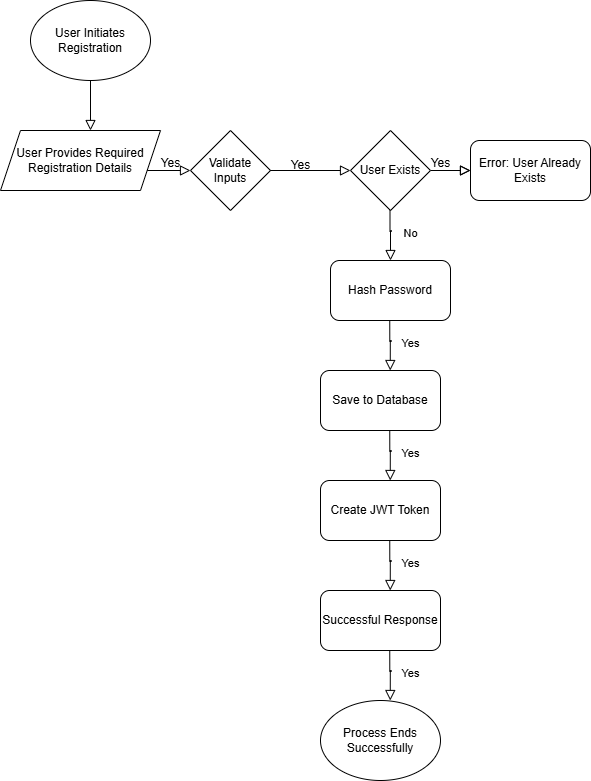

The diagram above was exported from draw.io. Its source (the exported page's mxGraphModel, read from the mxfile embedded in the PNG):
<mxGraphModel dx="1202" dy="660" grid="1" gridSize="10" guides="1" tooltips="1" connect="1" arrows="1" fold="1" page="1" pageScale="1" pageWidth="827" pageHeight="1169" math="0" shadow="0">
  <root>
    <mxCell id="WIyWlLk6GJQsqaUBKTNV-0" />
    <mxCell id="WIyWlLk6GJQsqaUBKTNV-1" parent="WIyWlLk6GJQsqaUBKTNV-0" />
    <mxCell id="WIyWlLk6GJQsqaUBKTNV-2" value="" style="rounded=0;html=1;jettySize=auto;orthogonalLoop=1;fontSize=11;endArrow=block;endFill=0;endSize=8;strokeWidth=1;shadow=0;labelBackgroundColor=none;edgeStyle=orthogonalEdgeStyle;" parent="WIyWlLk6GJQsqaUBKTNV-1" edge="1">
      <mxGeometry relative="1" as="geometry">
        <mxPoint x="220" y="120" as="sourcePoint" />
        <mxPoint x="220" y="170" as="targetPoint" />
      </mxGeometry>
    </mxCell>
    <mxCell id="WIyWlLk6GJQsqaUBKTNV-5" value="" style="edgeStyle=orthogonalEdgeStyle;rounded=0;html=1;jettySize=auto;orthogonalLoop=1;fontSize=11;endArrow=block;endFill=0;endSize=8;strokeWidth=1;shadow=0;labelBackgroundColor=none;" parent="WIyWlLk6GJQsqaUBKTNV-1" edge="1">
      <mxGeometry y="10" relative="1" as="geometry">
        <mxPoint as="offset" />
        <mxPoint x="270" y="210" as="sourcePoint" />
        <mxPoint x="320" y="210" as="targetPoint" />
      </mxGeometry>
    </mxCell>
    <mxCell id="_xukWfhO_uD2Mk0jZGJd-0" value="User Initiates Registration" style="ellipse;whiteSpace=wrap;html=1;" vertex="1" parent="WIyWlLk6GJQsqaUBKTNV-1">
      <mxGeometry x="160" y="40" width="120" height="80" as="geometry" />
    </mxCell>
    <mxCell id="_xukWfhO_uD2Mk0jZGJd-1" value="User Provides Required Registration Details" style="shape=parallelogram;perimeter=parallelogramPerimeter;whiteSpace=wrap;html=1;fixedSize=1;" vertex="1" parent="WIyWlLk6GJQsqaUBKTNV-1">
      <mxGeometry x="130" y="170" width="160" height="60" as="geometry" />
    </mxCell>
    <mxCell id="_xukWfhO_uD2Mk0jZGJd-2" value="Validate Inputs" style="rhombus;whiteSpace=wrap;html=1;" vertex="1" parent="WIyWlLk6GJQsqaUBKTNV-1">
      <mxGeometry x="320" y="170" width="80" height="80" as="geometry" />
    </mxCell>
    <mxCell id="_xukWfhO_uD2Mk0jZGJd-3" value="" style="edgeStyle=orthogonalEdgeStyle;rounded=0;html=1;jettySize=auto;orthogonalLoop=1;fontSize=11;endArrow=block;endFill=0;endSize=8;strokeWidth=1;shadow=0;labelBackgroundColor=none;" edge="1" parent="WIyWlLk6GJQsqaUBKTNV-1">
      <mxGeometry y="10" relative="1" as="geometry">
        <mxPoint as="offset" />
        <mxPoint x="430" y="210" as="sourcePoint" />
        <mxPoint x="480" y="210" as="targetPoint" />
        <Array as="points">
          <mxPoint x="400" y="210" />
          <mxPoint x="400" y="210" />
        </Array>
      </mxGeometry>
    </mxCell>
    <mxCell id="_xukWfhO_uD2Mk0jZGJd-4" value="&lt;div&gt;&lt;br&gt;&lt;/div&gt;&lt;div&gt;&lt;br&gt;&lt;/div&gt;&lt;div&gt;&lt;br&gt;&lt;/div&gt;&lt;div&gt;Yes&lt;/div&gt;" style="text;html=1;align=center;verticalAlign=middle;resizable=0;points=[];autosize=1;strokeColor=none;fillColor=none;" vertex="1" parent="WIyWlLk6GJQsqaUBKTNV-1">
      <mxGeometry x="410" y="148" width="40" height="70" as="geometry" />
    </mxCell>
    <mxCell id="_xukWfhO_uD2Mk0jZGJd-6" value="Yes" style="text;html=1;align=center;verticalAlign=middle;resizable=0;points=[];autosize=1;strokeColor=none;fillColor=none;" vertex="1" parent="WIyWlLk6GJQsqaUBKTNV-1">
      <mxGeometry x="280" y="188" width="40" height="30" as="geometry" />
    </mxCell>
    <mxCell id="_xukWfhO_uD2Mk0jZGJd-7" value="Error: User Already Exists" style="rounded=1;whiteSpace=wrap;html=1;" vertex="1" parent="WIyWlLk6GJQsqaUBKTNV-1">
      <mxGeometry x="600" y="180" width="120" height="60" as="geometry" />
    </mxCell>
    <mxCell id="_xukWfhO_uD2Mk0jZGJd-8" value="" style="edgeStyle=orthogonalEdgeStyle;rounded=0;html=1;jettySize=auto;orthogonalLoop=1;fontSize=11;endArrow=block;endFill=0;endSize=8;strokeWidth=1;shadow=0;labelBackgroundColor=none;" edge="1" parent="WIyWlLk6GJQsqaUBKTNV-1" source="_xukWfhO_uD2Mk0jZGJd-5">
      <mxGeometry y="10" relative="1" as="geometry">
        <mxPoint as="offset" />
        <mxPoint x="580" y="210" as="sourcePoint" />
        <mxPoint x="600" y="210" as="targetPoint" />
        <Array as="points">
          <mxPoint x="550" y="210" />
          <mxPoint x="550" y="210" />
        </Array>
      </mxGeometry>
    </mxCell>
    <mxCell id="_xukWfhO_uD2Mk0jZGJd-9" value="" style="edgeStyle=orthogonalEdgeStyle;rounded=0;html=1;jettySize=auto;orthogonalLoop=1;fontSize=11;endArrow=block;endFill=0;endSize=8;strokeWidth=1;shadow=0;labelBackgroundColor=none;entryX=0;entryY=0.5;entryDx=0;entryDy=0;" edge="1" parent="WIyWlLk6GJQsqaUBKTNV-1" target="_xukWfhO_uD2Mk0jZGJd-7">
      <mxGeometry y="10" relative="1" as="geometry">
        <mxPoint as="offset" />
        <mxPoint x="580" y="210" as="sourcePoint" />
        <mxPoint x="600" y="210" as="targetPoint" />
        <Array as="points" />
      </mxGeometry>
    </mxCell>
    <mxCell id="_xukWfhO_uD2Mk0jZGJd-5" value="User Exists" style="rhombus;whiteSpace=wrap;html=1;" vertex="1" parent="WIyWlLk6GJQsqaUBKTNV-1">
      <mxGeometry x="480" y="170" width="80" height="80" as="geometry" />
    </mxCell>
    <mxCell id="_xukWfhO_uD2Mk0jZGJd-10" value="Yes" style="text;html=1;align=center;verticalAlign=middle;resizable=0;points=[];autosize=1;strokeColor=none;fillColor=none;" vertex="1" parent="WIyWlLk6GJQsqaUBKTNV-1">
      <mxGeometry x="550" y="188" width="40" height="30" as="geometry" />
    </mxCell>
    <mxCell id="_xukWfhO_uD2Mk0jZGJd-11" value="No" style="rounded=0;html=1;jettySize=auto;orthogonalLoop=1;fontSize=11;endArrow=block;endFill=0;endSize=8;strokeWidth=1;shadow=0;labelBackgroundColor=none;edgeStyle=orthogonalEdgeStyle;" edge="1" parent="WIyWlLk6GJQsqaUBKTNV-1">
      <mxGeometry y="20" relative="1" as="geometry">
        <mxPoint as="offset" />
        <mxPoint x="519.5" y="250" as="sourcePoint" />
        <mxPoint x="520" y="300" as="targetPoint" />
        <Array as="points">
          <mxPoint x="520" y="271" />
          <mxPoint x="521" y="271" />
          <mxPoint x="521" y="270" />
          <mxPoint x="520" y="270" />
        </Array>
      </mxGeometry>
    </mxCell>
    <mxCell id="_xukWfhO_uD2Mk0jZGJd-12" value="Hash Password" style="rounded=1;whiteSpace=wrap;html=1;" vertex="1" parent="WIyWlLk6GJQsqaUBKTNV-1">
      <mxGeometry x="460" y="300" width="120" height="60" as="geometry" />
    </mxCell>
    <mxCell id="_xukWfhO_uD2Mk0jZGJd-13" value="Yes" style="rounded=0;html=1;jettySize=auto;orthogonalLoop=1;fontSize=11;endArrow=block;endFill=0;endSize=8;strokeWidth=1;shadow=0;labelBackgroundColor=none;edgeStyle=orthogonalEdgeStyle;" edge="1" parent="WIyWlLk6GJQsqaUBKTNV-1">
      <mxGeometry y="20" relative="1" as="geometry">
        <mxPoint as="offset" />
        <mxPoint x="519.25" y="360" as="sourcePoint" />
        <mxPoint x="519.75" y="410" as="targetPoint" />
        <Array as="points">
          <mxPoint x="519.75" y="381" />
          <mxPoint x="520.75" y="381" />
          <mxPoint x="520.75" y="380" />
          <mxPoint x="519.75" y="380" />
        </Array>
      </mxGeometry>
    </mxCell>
    <mxCell id="_xukWfhO_uD2Mk0jZGJd-14" value="Save to Database" style="rounded=1;whiteSpace=wrap;html=1;" vertex="1" parent="WIyWlLk6GJQsqaUBKTNV-1">
      <mxGeometry x="450" y="410" width="120" height="60" as="geometry" />
    </mxCell>
    <mxCell id="_xukWfhO_uD2Mk0jZGJd-15" value="Yes" style="rounded=0;html=1;jettySize=auto;orthogonalLoop=1;fontSize=11;endArrow=block;endFill=0;endSize=8;strokeWidth=1;shadow=0;labelBackgroundColor=none;edgeStyle=orthogonalEdgeStyle;" edge="1" parent="WIyWlLk6GJQsqaUBKTNV-1">
      <mxGeometry y="20" relative="1" as="geometry">
        <mxPoint as="offset" />
        <mxPoint x="519.25" y="470" as="sourcePoint" />
        <mxPoint x="519.75" y="520" as="targetPoint" />
        <Array as="points">
          <mxPoint x="519.75" y="491" />
          <mxPoint x="520.75" y="491" />
          <mxPoint x="520.75" y="490" />
          <mxPoint x="519.75" y="490" />
        </Array>
      </mxGeometry>
    </mxCell>
    <mxCell id="_xukWfhO_uD2Mk0jZGJd-16" value="Create JWT Token" style="rounded=1;whiteSpace=wrap;html=1;" vertex="1" parent="WIyWlLk6GJQsqaUBKTNV-1">
      <mxGeometry x="450" y="520" width="120" height="60" as="geometry" />
    </mxCell>
    <mxCell id="_xukWfhO_uD2Mk0jZGJd-17" value="Yes" style="rounded=0;html=1;jettySize=auto;orthogonalLoop=1;fontSize=11;endArrow=block;endFill=0;endSize=8;strokeWidth=1;shadow=0;labelBackgroundColor=none;edgeStyle=orthogonalEdgeStyle;" edge="1" parent="WIyWlLk6GJQsqaUBKTNV-1">
      <mxGeometry y="20" relative="1" as="geometry">
        <mxPoint as="offset" />
        <mxPoint x="519.25" y="580" as="sourcePoint" />
        <mxPoint x="519.75" y="630" as="targetPoint" />
        <Array as="points">
          <mxPoint x="519.75" y="601" />
          <mxPoint x="520.75" y="601" />
          <mxPoint x="520.75" y="600" />
          <mxPoint x="519.75" y="600" />
        </Array>
      </mxGeometry>
    </mxCell>
    <mxCell id="_xukWfhO_uD2Mk0jZGJd-18" value="Successful Response" style="rounded=1;whiteSpace=wrap;html=1;" vertex="1" parent="WIyWlLk6GJQsqaUBKTNV-1">
      <mxGeometry x="450" y="630" width="120" height="60" as="geometry" />
    </mxCell>
    <mxCell id="_xukWfhO_uD2Mk0jZGJd-19" value="Yes" style="rounded=0;html=1;jettySize=auto;orthogonalLoop=1;fontSize=11;endArrow=block;endFill=0;endSize=8;strokeWidth=1;shadow=0;labelBackgroundColor=none;edgeStyle=orthogonalEdgeStyle;" edge="1" parent="WIyWlLk6GJQsqaUBKTNV-1">
      <mxGeometry y="20" relative="1" as="geometry">
        <mxPoint as="offset" />
        <mxPoint x="519.25" y="690" as="sourcePoint" />
        <mxPoint x="519.75" y="740" as="targetPoint" />
        <Array as="points">
          <mxPoint x="519.75" y="711" />
          <mxPoint x="520.75" y="711" />
          <mxPoint x="520.75" y="710" />
          <mxPoint x="519.75" y="710" />
        </Array>
      </mxGeometry>
    </mxCell>
    <mxCell id="_xukWfhO_uD2Mk0jZGJd-21" value="Process Ends Successfully" style="ellipse;whiteSpace=wrap;html=1;" vertex="1" parent="WIyWlLk6GJQsqaUBKTNV-1">
      <mxGeometry x="450" y="740" width="120" height="80" as="geometry" />
    </mxCell>
  </root>
</mxGraphModel>